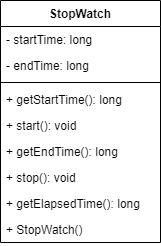

The diagram above was exported from draw.io. Its source (the exported page's mxGraphModel, read from the mxfile embedded in the PNG):
<mxGraphModel dx="654" dy="365" grid="1" gridSize="10" guides="1" tooltips="1" connect="1" arrows="1" fold="1" page="1" pageScale="1" pageWidth="850" pageHeight="1100" math="0" shadow="0">
  <root>
    <mxCell id="0" />
    <mxCell id="1" parent="0" />
    <mxCell id="2" value="StopWatch" style="swimlane;fontStyle=1;align=center;verticalAlign=top;childLayout=stackLayout;horizontal=1;startSize=26;horizontalStack=0;resizeParent=1;resizeParentMax=0;resizeLast=0;collapsible=1;marginBottom=0;" vertex="1" parent="1">
      <mxGeometry x="10" y="10" width="160" height="242" as="geometry" />
    </mxCell>
    <mxCell id="3" value="- startTime: long" style="text;strokeColor=none;fillColor=none;align=left;verticalAlign=top;spacingLeft=4;spacingRight=4;overflow=hidden;rotatable=0;points=[[0,0.5],[1,0.5]];portConstraint=eastwest;" vertex="1" parent="2">
      <mxGeometry y="26" width="160" height="26" as="geometry" />
    </mxCell>
    <mxCell id="4" value="- endTime: long" style="text;strokeColor=none;fillColor=none;align=left;verticalAlign=top;spacingLeft=4;spacingRight=4;overflow=hidden;rotatable=0;points=[[0,0.5],[1,0.5]];portConstraint=eastwest;" vertex="1" parent="2">
      <mxGeometry y="52" width="160" height="26" as="geometry" />
    </mxCell>
    <mxCell id="5" value="" style="line;strokeWidth=1;fillColor=none;align=left;verticalAlign=middle;spacingTop=-1;spacingLeft=3;spacingRight=3;rotatable=0;labelPosition=right;points=[];portConstraint=eastwest;" vertex="1" parent="2">
      <mxGeometry y="78" width="160" height="8" as="geometry" />
    </mxCell>
    <mxCell id="6" value="+ getStartTime(): long" style="text;strokeColor=none;fillColor=none;align=left;verticalAlign=top;spacingLeft=4;spacingRight=4;overflow=hidden;rotatable=0;points=[[0,0.5],[1,0.5]];portConstraint=eastwest;" vertex="1" parent="2">
      <mxGeometry y="86" width="160" height="26" as="geometry" />
    </mxCell>
    <mxCell id="7" value="+ start(): void" style="text;strokeColor=none;fillColor=none;align=left;verticalAlign=top;spacingLeft=4;spacingRight=4;overflow=hidden;rotatable=0;points=[[0,0.5],[1,0.5]];portConstraint=eastwest;" vertex="1" parent="2">
      <mxGeometry y="112" width="160" height="26" as="geometry" />
    </mxCell>
    <mxCell id="8" value="+ getEndTime(): long" style="text;strokeColor=none;fillColor=none;align=left;verticalAlign=top;spacingLeft=4;spacingRight=4;overflow=hidden;rotatable=0;points=[[0,0.5],[1,0.5]];portConstraint=eastwest;" vertex="1" parent="2">
      <mxGeometry y="138" width="160" height="26" as="geometry" />
    </mxCell>
    <mxCell id="9" value="+ stop(): void" style="text;strokeColor=none;fillColor=none;align=left;verticalAlign=top;spacingLeft=4;spacingRight=4;overflow=hidden;rotatable=0;points=[[0,0.5],[1,0.5]];portConstraint=eastwest;" vertex="1" parent="2">
      <mxGeometry y="164" width="160" height="26" as="geometry" />
    </mxCell>
    <mxCell id="10" value="+ getElapsedTime(): long" style="text;strokeColor=none;fillColor=none;align=left;verticalAlign=top;spacingLeft=4;spacingRight=4;overflow=hidden;rotatable=0;points=[[0,0.5],[1,0.5]];portConstraint=eastwest;" vertex="1" parent="2">
      <mxGeometry y="190" width="160" height="26" as="geometry" />
    </mxCell>
    <mxCell id="11" value="+ StopWatch()" style="text;strokeColor=none;fillColor=none;align=left;verticalAlign=top;spacingLeft=4;spacingRight=4;overflow=hidden;rotatable=0;points=[[0,0.5],[1,0.5]];portConstraint=eastwest;" vertex="1" parent="2">
      <mxGeometry y="216" width="160" height="26" as="geometry" />
    </mxCell>
  </root>
</mxGraphModel>